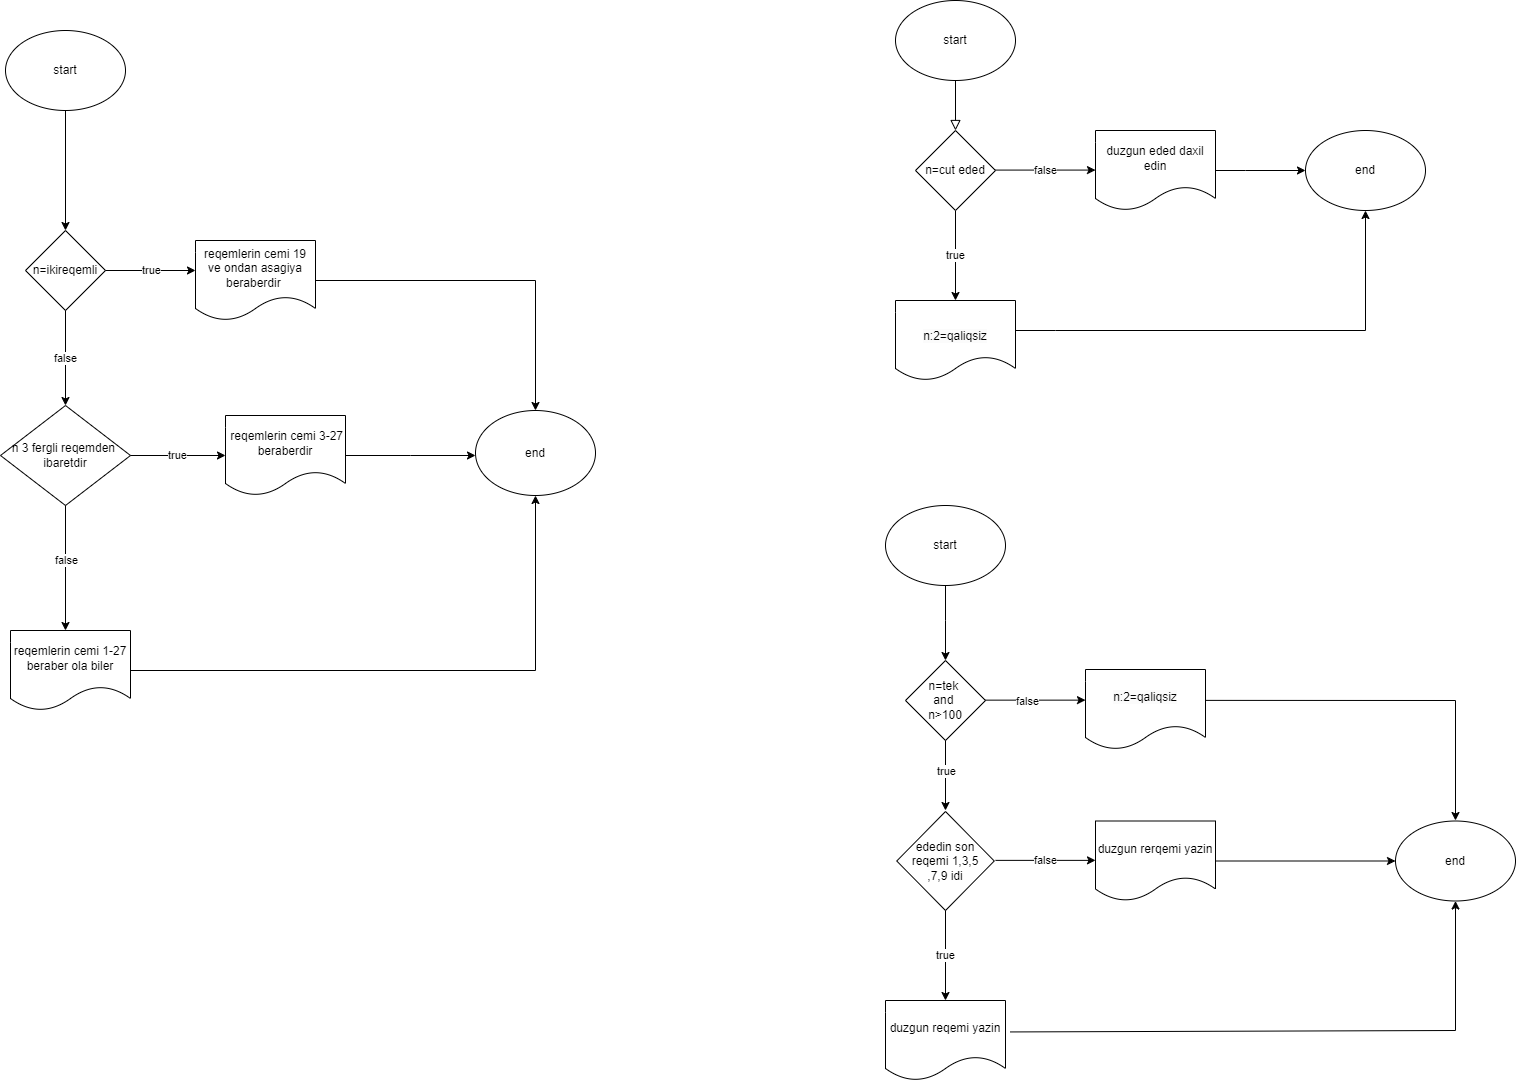

The diagram above was exported from draw.io. Its source (the exported page's mxGraphModel, read from the mxfile embedded in the PNG):
<mxGraphModel dx="2117" dy="566" grid="1" gridSize="10" guides="1" tooltips="1" connect="1" arrows="1" fold="1" page="1" pageScale="1" pageWidth="827" pageHeight="1169" background="#FFFFFF" math="0" shadow="0">
  <root>
    <mxCell id="WIyWlLk6GJQsqaUBKTNV-0" />
    <mxCell id="WIyWlLk6GJQsqaUBKTNV-1" parent="WIyWlLk6GJQsqaUBKTNV-0" />
    <mxCell id="WIyWlLk6GJQsqaUBKTNV-2" value="" style="rounded=0;html=1;jettySize=auto;orthogonalLoop=1;fontSize=11;endArrow=block;endFill=0;endSize=8;strokeWidth=1;shadow=0;labelBackgroundColor=none;edgeStyle=orthogonalEdgeStyle;" parent="WIyWlLk6GJQsqaUBKTNV-1" edge="1">
      <mxGeometry relative="1" as="geometry">
        <mxPoint x="220" y="120" as="sourcePoint" />
        <mxPoint x="220" y="170" as="targetPoint" />
      </mxGeometry>
    </mxCell>
    <mxCell id="6HZpuYHPXfAgN_jIRXG4-1" value="start&lt;br&gt;" style="ellipse;whiteSpace=wrap;html=1;" parent="WIyWlLk6GJQsqaUBKTNV-1" vertex="1">
      <mxGeometry x="160" y="40" width="120" height="80" as="geometry" />
    </mxCell>
    <mxCell id="6HZpuYHPXfAgN_jIRXG4-16" value="false" style="endArrow=classic;html=1;rounded=0;" parent="WIyWlLk6GJQsqaUBKTNV-1" edge="1">
      <mxGeometry relative="1" as="geometry">
        <mxPoint x="260" y="209.58" as="sourcePoint" />
        <mxPoint x="360" y="209.58" as="targetPoint" />
      </mxGeometry>
    </mxCell>
    <mxCell id="6HZpuYHPXfAgN_jIRXG4-23" value="true" style="endArrow=classic;html=1;rounded=0;exitX=0.5;exitY=1;exitDx=0;exitDy=0;" parent="WIyWlLk6GJQsqaUBKTNV-1" source="6HZpuYHPXfAgN_jIRXG4-27" edge="1">
      <mxGeometry relative="1" as="geometry">
        <mxPoint x="220" y="260" as="sourcePoint" />
        <mxPoint x="220" y="340" as="targetPoint" />
        <Array as="points" />
      </mxGeometry>
    </mxCell>
    <mxCell id="6HZpuYHPXfAgN_jIRXG4-27" value="n=cut eded" style="rhombus;whiteSpace=wrap;html=1;" parent="WIyWlLk6GJQsqaUBKTNV-1" vertex="1">
      <mxGeometry x="180" y="170" width="80" height="80" as="geometry" />
    </mxCell>
    <mxCell id="6HZpuYHPXfAgN_jIRXG4-28" value="&lt;font style=&quot;font-size: 12px;&quot;&gt;&lt;br&gt;&lt;span style=&quot;color: rgb(0, 0, 0); font-family: Helvetica; font-style: normal; font-variant-ligatures: normal; font-variant-caps: normal; font-weight: 400; letter-spacing: normal; orphans: 2; text-align: center; text-indent: 0px; text-transform: none; widows: 2; word-spacing: 0px; -webkit-text-stroke-width: 0px; background-color: rgb(251, 251, 251); text-decoration-thickness: initial; text-decoration-style: initial; text-decoration-color: initial; float: none; display: inline !important;&quot;&gt;n:2=qaliqsiz&lt;/span&gt;&lt;br&gt;&lt;/font&gt;" style="shape=document;whiteSpace=wrap;html=1;boundedLbl=1;" parent="WIyWlLk6GJQsqaUBKTNV-1" vertex="1">
      <mxGeometry x="160" y="340" width="120" height="80" as="geometry" />
    </mxCell>
    <mxCell id="6HZpuYHPXfAgN_jIRXG4-29" value="duzgun eded daxil edin" style="shape=document;whiteSpace=wrap;html=1;boundedLbl=1;" parent="WIyWlLk6GJQsqaUBKTNV-1" vertex="1">
      <mxGeometry x="360" y="170" width="120" height="80" as="geometry" />
    </mxCell>
    <mxCell id="6HZpuYHPXfAgN_jIRXG4-30" value="" style="endArrow=classic;html=1;rounded=0;entryX=0.5;entryY=1;entryDx=0;entryDy=0;" parent="WIyWlLk6GJQsqaUBKTNV-1" target="6HZpuYHPXfAgN_jIRXG4-32" edge="1">
      <mxGeometry width="50" height="50" relative="1" as="geometry">
        <mxPoint x="280" y="370" as="sourcePoint" />
        <mxPoint x="640" y="240" as="targetPoint" />
        <Array as="points">
          <mxPoint x="320" y="370" />
          <mxPoint x="630" y="370" />
        </Array>
      </mxGeometry>
    </mxCell>
    <mxCell id="6HZpuYHPXfAgN_jIRXG4-31" value="" style="endArrow=classic;html=1;rounded=0;" parent="WIyWlLk6GJQsqaUBKTNV-1" target="6HZpuYHPXfAgN_jIRXG4-32" edge="1">
      <mxGeometry width="50" height="50" relative="1" as="geometry">
        <mxPoint x="480" y="210" as="sourcePoint" />
        <mxPoint x="600" y="210" as="targetPoint" />
        <Array as="points">
          <mxPoint x="510" y="210" />
        </Array>
      </mxGeometry>
    </mxCell>
    <mxCell id="6HZpuYHPXfAgN_jIRXG4-32" value="end" style="ellipse;whiteSpace=wrap;html=1;" parent="WIyWlLk6GJQsqaUBKTNV-1" vertex="1">
      <mxGeometry x="570" y="170" width="120" height="80" as="geometry" />
    </mxCell>
    <mxCell id="6HZpuYHPXfAgN_jIRXG4-33" value="start" style="ellipse;whiteSpace=wrap;html=1;" parent="WIyWlLk6GJQsqaUBKTNV-1" vertex="1">
      <mxGeometry x="150" y="545" width="120" height="80" as="geometry" />
    </mxCell>
    <mxCell id="6HZpuYHPXfAgN_jIRXG4-34" value="" style="endArrow=classic;html=1;rounded=0;" parent="WIyWlLk6GJQsqaUBKTNV-1" target="6HZpuYHPXfAgN_jIRXG4-35" edge="1">
      <mxGeometry width="50" height="50" relative="1" as="geometry">
        <mxPoint x="210" y="625" as="sourcePoint" />
        <mxPoint x="210" y="720" as="targetPoint" />
        <Array as="points">
          <mxPoint x="210" y="660" />
        </Array>
      </mxGeometry>
    </mxCell>
    <mxCell id="6HZpuYHPXfAgN_jIRXG4-35" value="n=tek&amp;nbsp;&lt;br&gt;and&amp;nbsp;&lt;br&gt;n&amp;gt;100" style="rhombus;whiteSpace=wrap;html=1;" parent="WIyWlLk6GJQsqaUBKTNV-1" vertex="1">
      <mxGeometry x="170" y="700" width="80" height="80" as="geometry" />
    </mxCell>
    <mxCell id="6HZpuYHPXfAgN_jIRXG4-36" value="" style="endArrow=classic;html=1;rounded=0;" parent="WIyWlLk6GJQsqaUBKTNV-1" edge="1">
      <mxGeometry relative="1" as="geometry">
        <mxPoint x="210" y="780" as="sourcePoint" />
        <mxPoint x="210" y="850" as="targetPoint" />
      </mxGeometry>
    </mxCell>
    <mxCell id="6HZpuYHPXfAgN_jIRXG4-40" value="true" style="edgeLabel;html=1;align=center;verticalAlign=middle;resizable=0;points=[];" parent="6HZpuYHPXfAgN_jIRXG4-36" connectable="0" vertex="1">
      <mxGeometry x="-0.0204" y="2" relative="1" as="geometry">
        <mxPoint x="-2" y="-4" as="offset" />
      </mxGeometry>
    </mxCell>
    <mxCell id="6HZpuYHPXfAgN_jIRXG4-41" value="ededin son reqemi 1,3,5&lt;br style=&quot;border-color: var(--border-color);&quot;&gt;,7,9 idi" style="rhombus;whiteSpace=wrap;html=1;" parent="WIyWlLk6GJQsqaUBKTNV-1" vertex="1">
      <mxGeometry x="161.25" y="851" width="97.5" height="99" as="geometry" />
    </mxCell>
    <mxCell id="6HZpuYHPXfAgN_jIRXG4-42" value="" style="endArrow=classic;html=1;rounded=0;" parent="WIyWlLk6GJQsqaUBKTNV-1" edge="1">
      <mxGeometry relative="1" as="geometry">
        <mxPoint x="250" y="739.64" as="sourcePoint" />
        <mxPoint x="350" y="739.64" as="targetPoint" />
      </mxGeometry>
    </mxCell>
    <mxCell id="6HZpuYHPXfAgN_jIRXG4-48" value="false" style="edgeLabel;html=1;align=center;verticalAlign=middle;resizable=0;points=[];" parent="6HZpuYHPXfAgN_jIRXG4-42" connectable="0" vertex="1">
      <mxGeometry x="-0.18" y="-1" relative="1" as="geometry">
        <mxPoint as="offset" />
      </mxGeometry>
    </mxCell>
    <mxCell id="6HZpuYHPXfAgN_jIRXG4-52" value="true" style="endArrow=classic;html=1;rounded=0;exitX=0.5;exitY=1;exitDx=0;exitDy=0;" parent="WIyWlLk6GJQsqaUBKTNV-1" source="6HZpuYHPXfAgN_jIRXG4-41" edge="1">
      <mxGeometry relative="1" as="geometry">
        <mxPoint x="170" y="990" as="sourcePoint" />
        <mxPoint x="210" y="1040" as="targetPoint" />
      </mxGeometry>
    </mxCell>
    <mxCell id="6HZpuYHPXfAgN_jIRXG4-55" value="duzgun reqemi yazin" style="shape=document;whiteSpace=wrap;html=1;boundedLbl=1;" parent="WIyWlLk6GJQsqaUBKTNV-1" vertex="1">
      <mxGeometry x="150" y="1040" width="120" height="80" as="geometry" />
    </mxCell>
    <mxCell id="6HZpuYHPXfAgN_jIRXG4-56" value="false" style="endArrow=classic;html=1;rounded=0;" parent="WIyWlLk6GJQsqaUBKTNV-1" edge="1">
      <mxGeometry relative="1" as="geometry">
        <mxPoint x="260" y="899.87" as="sourcePoint" />
        <mxPoint x="360" y="899.87" as="targetPoint" />
      </mxGeometry>
    </mxCell>
    <mxCell id="6HZpuYHPXfAgN_jIRXG4-58" value="duzgun rerqemi yazin" style="shape=document;whiteSpace=wrap;html=1;boundedLbl=1;" parent="WIyWlLk6GJQsqaUBKTNV-1" vertex="1">
      <mxGeometry x="360" y="860.5" width="120" height="80" as="geometry" />
    </mxCell>
    <mxCell id="6HZpuYHPXfAgN_jIRXG4-63" value="&#10;&lt;br style=&quot;border-color: var(--border-color); color: rgb(0, 0, 0); font-family: Helvetica; font-size: 12px; font-style: normal; font-variant-ligatures: normal; font-variant-caps: normal; font-weight: 400; letter-spacing: normal; orphans: 2; text-align: center; text-indent: 0px; text-transform: none; widows: 2; word-spacing: 0px; -webkit-text-stroke-width: 0px; background-color: rgb(251, 251, 251); text-decoration-thickness: initial; text-decoration-style: initial; text-decoration-color: initial;&quot;&gt;&lt;span style=&quot;border-color: var(--border-color); color: rgb(0, 0, 0); font-family: Helvetica; font-size: 12px; font-style: normal; font-variant-ligatures: normal; font-variant-caps: normal; font-weight: 400; letter-spacing: normal; orphans: 2; text-align: center; text-indent: 0px; text-transform: none; widows: 2; word-spacing: 0px; -webkit-text-stroke-width: 0px; text-decoration-thickness: initial; text-decoration-style: initial; text-decoration-color: initial; background-color: rgb(251, 251, 251); float: none; display: inline !important;&quot;&gt;n:2=qaliqsiz&lt;/span&gt;&lt;br style=&quot;border-color: var(--border-color); color: rgb(0, 0, 0); font-family: Helvetica; font-size: 12px; font-style: normal; font-variant-ligatures: normal; font-variant-caps: normal; font-weight: 400; letter-spacing: normal; orphans: 2; text-align: center; text-indent: 0px; text-transform: none; widows: 2; word-spacing: 0px; -webkit-text-stroke-width: 0px; background-color: rgb(251, 251, 251); text-decoration-thickness: initial; text-decoration-style: initial; text-decoration-color: initial;&quot;&gt;&#10;&#10;" style="shape=document;whiteSpace=wrap;html=1;boundedLbl=1;" parent="WIyWlLk6GJQsqaUBKTNV-1" vertex="1">
      <mxGeometry x="350" y="709" width="120" height="80" as="geometry" />
    </mxCell>
    <mxCell id="6HZpuYHPXfAgN_jIRXG4-64" value="" style="endArrow=classic;html=1;rounded=0;exitX=1.04;exitY=0.393;exitDx=0;exitDy=0;exitPerimeter=0;entryX=0.5;entryY=1;entryDx=0;entryDy=0;" parent="WIyWlLk6GJQsqaUBKTNV-1" source="6HZpuYHPXfAgN_jIRXG4-55" target="6HZpuYHPXfAgN_jIRXG4-65" edge="1">
      <mxGeometry width="50" height="50" relative="1" as="geometry">
        <mxPoint x="440" y="850" as="sourcePoint" />
        <mxPoint x="720" y="950" as="targetPoint" />
        <Array as="points">
          <mxPoint x="720" y="1070" />
        </Array>
      </mxGeometry>
    </mxCell>
    <mxCell id="6HZpuYHPXfAgN_jIRXG4-65" value="end" style="ellipse;whiteSpace=wrap;html=1;" parent="WIyWlLk6GJQsqaUBKTNV-1" vertex="1">
      <mxGeometry x="660" y="860.5" width="120" height="80" as="geometry" />
    </mxCell>
    <mxCell id="6HZpuYHPXfAgN_jIRXG4-66" value="" style="endArrow=classic;html=1;rounded=0;exitX=1;exitY=0.5;exitDx=0;exitDy=0;entryX=0;entryY=0.5;entryDx=0;entryDy=0;" parent="WIyWlLk6GJQsqaUBKTNV-1" source="6HZpuYHPXfAgN_jIRXG4-58" target="6HZpuYHPXfAgN_jIRXG4-65" edge="1">
      <mxGeometry width="50" height="50" relative="1" as="geometry">
        <mxPoint x="440" y="860" as="sourcePoint" />
        <mxPoint x="490" y="810" as="targetPoint" />
      </mxGeometry>
    </mxCell>
    <mxCell id="6HZpuYHPXfAgN_jIRXG4-67" value="" style="endArrow=classic;html=1;rounded=0;exitX=1.032;exitY=0.386;exitDx=0;exitDy=0;exitPerimeter=0;" parent="WIyWlLk6GJQsqaUBKTNV-1" edge="1">
      <mxGeometry width="50" height="50" relative="1" as="geometry">
        <mxPoint x="469.9999999999997" y="739.8799999999999" as="sourcePoint" />
        <mxPoint x="720" y="860" as="targetPoint" />
        <Array as="points">
          <mxPoint x="720" y="740" />
        </Array>
      </mxGeometry>
    </mxCell>
    <mxCell id="6HZpuYHPXfAgN_jIRXG4-245" value="" style="shape=table;startSize=0;container=1;collapsible=0;childLayout=tableLayout;" parent="WIyWlLk6GJQsqaUBKTNV-1" vertex="1">
      <mxGeometry x="-160" y="760" width="360" as="geometry" />
    </mxCell>
    <mxCell id="6HZpuYHPXfAgN_jIRXG4-309" value="start" style="ellipse;whiteSpace=wrap;html=1;" parent="WIyWlLk6GJQsqaUBKTNV-1" vertex="1">
      <mxGeometry x="-730" y="70" width="120" height="80" as="geometry" />
    </mxCell>
    <mxCell id="6HZpuYHPXfAgN_jIRXG4-310" value="" style="endArrow=classic;html=1;rounded=0;exitX=0.5;exitY=1;exitDx=0;exitDy=0;" parent="WIyWlLk6GJQsqaUBKTNV-1" source="6HZpuYHPXfAgN_jIRXG4-309" edge="1">
      <mxGeometry width="50" height="50" relative="1" as="geometry">
        <mxPoint x="-640" y="210" as="sourcePoint" />
        <mxPoint x="-670" y="270" as="targetPoint" />
      </mxGeometry>
    </mxCell>
    <mxCell id="6HZpuYHPXfAgN_jIRXG4-311" value="n=ikireqemli" style="rhombus;whiteSpace=wrap;html=1;" parent="WIyWlLk6GJQsqaUBKTNV-1" vertex="1">
      <mxGeometry x="-710" y="270" width="80" height="80" as="geometry" />
    </mxCell>
    <mxCell id="6HZpuYHPXfAgN_jIRXG4-312" value="" style="endArrow=classic;html=1;rounded=0;exitX=1;exitY=0.5;exitDx=0;exitDy=0;" parent="WIyWlLk6GJQsqaUBKTNV-1" source="6HZpuYHPXfAgN_jIRXG4-311" edge="1">
      <mxGeometry relative="1" as="geometry">
        <mxPoint x="-460" y="380" as="sourcePoint" />
        <mxPoint x="-540" y="310" as="targetPoint" />
      </mxGeometry>
    </mxCell>
    <mxCell id="6HZpuYHPXfAgN_jIRXG4-314" value="true" style="edgeLabel;html=1;align=center;verticalAlign=middle;resizable=0;points=[];" parent="6HZpuYHPXfAgN_jIRXG4-312" connectable="0" vertex="1">
      <mxGeometry x="0.0063" y="1" relative="1" as="geometry">
        <mxPoint as="offset" />
      </mxGeometry>
    </mxCell>
    <mxCell id="6HZpuYHPXfAgN_jIRXG4-317" value="false" style="endArrow=classic;html=1;rounded=0;exitX=0.5;exitY=1;exitDx=0;exitDy=0;" parent="WIyWlLk6GJQsqaUBKTNV-1" source="6HZpuYHPXfAgN_jIRXG4-311" target="6HZpuYHPXfAgN_jIRXG4-320" edge="1">
      <mxGeometry relative="1" as="geometry">
        <mxPoint x="-670" y="360" as="sourcePoint" />
        <mxPoint x="-670" y="470" as="targetPoint" />
      </mxGeometry>
    </mxCell>
    <mxCell id="6HZpuYHPXfAgN_jIRXG4-320" value="n 3 fergli reqemden&amp;nbsp;&lt;br&gt;ibaretdir" style="rhombus;whiteSpace=wrap;html=1;" parent="WIyWlLk6GJQsqaUBKTNV-1" vertex="1">
      <mxGeometry x="-735" y="445" width="130" height="100" as="geometry" />
    </mxCell>
    <mxCell id="6HZpuYHPXfAgN_jIRXG4-337" style="edgeStyle=orthogonalEdgeStyle;rounded=0;orthogonalLoop=1;jettySize=auto;html=1;exitX=1;exitY=0.5;exitDx=0;exitDy=0;entryX=0.5;entryY=0;entryDx=0;entryDy=0;" parent="WIyWlLk6GJQsqaUBKTNV-1" source="6HZpuYHPXfAgN_jIRXG4-322" target="6HZpuYHPXfAgN_jIRXG4-336" edge="1">
      <mxGeometry relative="1" as="geometry" />
    </mxCell>
    <mxCell id="6HZpuYHPXfAgN_jIRXG4-322" value="reqemlerin cemi 19&lt;br&gt;ve ondan asagiya beraberdir&amp;nbsp;" style="shape=document;whiteSpace=wrap;html=1;boundedLbl=1;" parent="WIyWlLk6GJQsqaUBKTNV-1" vertex="1">
      <mxGeometry x="-540" y="280" width="120" height="80" as="geometry" />
    </mxCell>
    <mxCell id="6HZpuYHPXfAgN_jIRXG4-324" value="" style="endArrow=classic;html=1;rounded=0;exitX=1;exitY=0.5;exitDx=0;exitDy=0;" parent="WIyWlLk6GJQsqaUBKTNV-1" source="6HZpuYHPXfAgN_jIRXG4-320" edge="1">
      <mxGeometry width="50" height="50" relative="1" as="geometry">
        <mxPoint x="-600" y="500" as="sourcePoint" />
        <mxPoint x="-510" y="495" as="targetPoint" />
      </mxGeometry>
    </mxCell>
    <mxCell id="6HZpuYHPXfAgN_jIRXG4-326" value="true" style="edgeLabel;html=1;align=center;verticalAlign=middle;resizable=0;points=[];" parent="6HZpuYHPXfAgN_jIRXG4-324" connectable="0" vertex="1">
      <mxGeometry x="-0.0316" y="1" relative="1" as="geometry">
        <mxPoint as="offset" />
      </mxGeometry>
    </mxCell>
    <mxCell id="6HZpuYHPXfAgN_jIRXG4-334" style="edgeStyle=orthogonalEdgeStyle;rounded=0;orthogonalLoop=1;jettySize=auto;html=1;" parent="WIyWlLk6GJQsqaUBKTNV-1" source="6HZpuYHPXfAgN_jIRXG4-325" edge="1">
      <mxGeometry relative="1" as="geometry">
        <mxPoint x="-260" y="495" as="targetPoint" />
      </mxGeometry>
    </mxCell>
    <mxCell id="6HZpuYHPXfAgN_jIRXG4-325" value="&amp;nbsp;reqemlerin cemi 3-27&lt;br&gt;beraberdir" style="shape=document;whiteSpace=wrap;html=1;boundedLbl=1;" parent="WIyWlLk6GJQsqaUBKTNV-1" vertex="1">
      <mxGeometry x="-510" y="455" width="120" height="80" as="geometry" />
    </mxCell>
    <mxCell id="6HZpuYHPXfAgN_jIRXG4-327" value="" style="endArrow=classic;html=1;rounded=0;exitX=0.5;exitY=1;exitDx=0;exitDy=0;" parent="WIyWlLk6GJQsqaUBKTNV-1" source="6HZpuYHPXfAgN_jIRXG4-320" edge="1">
      <mxGeometry relative="1" as="geometry">
        <mxPoint x="-460" y="380" as="sourcePoint" />
        <mxPoint x="-670" y="670" as="targetPoint" />
      </mxGeometry>
    </mxCell>
    <mxCell id="6HZpuYHPXfAgN_jIRXG4-330" value="false" style="edgeLabel;html=1;align=center;verticalAlign=middle;resizable=0;points=[];" parent="6HZpuYHPXfAgN_jIRXG4-327" connectable="0" vertex="1">
      <mxGeometry x="-0.1177" relative="1" as="geometry">
        <mxPoint y="-1" as="offset" />
      </mxGeometry>
    </mxCell>
    <mxCell id="6HZpuYHPXfAgN_jIRXG4-335" style="edgeStyle=orthogonalEdgeStyle;rounded=0;orthogonalLoop=1;jettySize=auto;html=1;" parent="WIyWlLk6GJQsqaUBKTNV-1" source="6HZpuYHPXfAgN_jIRXG4-331" target="6HZpuYHPXfAgN_jIRXG4-336" edge="1">
      <mxGeometry relative="1" as="geometry">
        <mxPoint x="-200" y="560" as="targetPoint" />
      </mxGeometry>
    </mxCell>
    <mxCell id="6HZpuYHPXfAgN_jIRXG4-331" value="reqemlerin cemi 1-27&lt;br&gt;beraber ola biler" style="shape=document;whiteSpace=wrap;html=1;boundedLbl=1;" parent="WIyWlLk6GJQsqaUBKTNV-1" vertex="1">
      <mxGeometry x="-725" y="670" width="120" height="80" as="geometry" />
    </mxCell>
    <mxCell id="6HZpuYHPXfAgN_jIRXG4-336" value="end" style="ellipse;whiteSpace=wrap;html=1;" parent="WIyWlLk6GJQsqaUBKTNV-1" vertex="1">
      <mxGeometry x="-260" y="450" width="120" height="85" as="geometry" />
    </mxCell>
  </root>
</mxGraphModel>